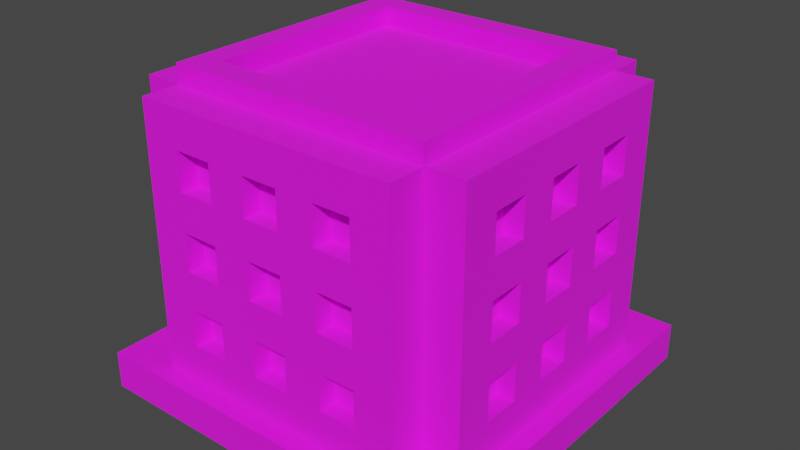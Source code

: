 # Source: Building_1_Base_Brown_.blend  (saved by Blender 3.3.6; exported with 4.5.12 LTS)
import bpy
from mathutils import Matrix  # noqa: F401  (used for matrix-valued properties, if any)

bpy.ops.wm.read_factory_settings(use_empty=True)
scene = bpy.context.scene
scene.name = 'Scene'

# ---- collections
col_collection = bpy.data.collections.new('Collection'); scene.collection.children.link(col_collection)

# ---- images (referenced by path relative to the original .blend; pixels are not part of the script)
import os
ASSET_DIR = os.environ.get("B2B_ASSET_DIR", "")  # directory of the original .blend (textures are referenced by path, not embedded)
HERE = os.path.dirname(os.path.abspath(__file__))  # packed textures are extracted next to this script under _unpacked/

def load_image(name, relpath, width, height, colorspace="sRGB"):
    """Load a texture the original file referenced (path relative to the .blend, or extracted next to this script)."""
    p = next((c for c in (os.path.join(HERE, relpath), os.path.join(ASSET_DIR, relpath)) if relpath and os.path.exists(c)), "")
    if p:
        img = bpy.data.images.load(p, check_existing=True)
        img.name = name
    else:  # same state as the original file: an image datablock whose file is absent (Cycles renders it pink)
        img = bpy.data.images.new(name, width, height)
        img.source = "FILE"
        img.filepath = "//" + (relpath or name)
    img.colorspace_settings.name = colorspace
    return img
img_color_png = load_image('Color.png', 'Color.png', 1024, 1024, 'sRGB')

# ---- materials (node trees are filled in below, after node groups)
mat_texture = bpy.data.materials.new('Texture')
mat_texture.use_transparent_shadow = False

# ---- material node trees
mat_texture.use_nodes = True; mat_texture.node_tree.nodes.clear()
_N = mat_texture.node_tree.nodes; _L = mat_texture.node_tree.links
n0 = _N.new('ShaderNodeBsdfPrincipled'); n0.name = 'Principled BSDF'; n0.location = (10, 300)
n0.distribution = 'GGX'
n0.subsurface_method = 'RANDOM_WALK_SKIN'
n0.inputs[2].default_value = 1.0
n0.inputs[3].default_value = 1.45
n0.inputs[27].default_value = (0.0, 0.0, 0.0, 1.0)
n0.inputs[28].default_value = 1.0
n1 = _N.new('ShaderNodeOutputMaterial'); n1.name = 'Material Output'; n1.location = (300, 300)
n2 = _N.new('ShaderNodeTexImage'); n2.name = 'Image Texture'; n2.location = (-280, 280)
n2.image = img_color_png
_L.new(n0.outputs[0], n1.inputs[0])
_L.new(n2.outputs[0], n0.inputs[0])
n1.is_active_output = True

# ---- world
world_world = bpy.data.worlds.new('World'); scene.world = world_world
world_world.use_nodes = True; world_world.node_tree.nodes.clear()
_N = world_world.node_tree.nodes; _L = world_world.node_tree.links
n0 = _N.new('ShaderNodeOutputWorld'); n0.name = 'World Output'; n0.location = (300, 300)
n1 = _N.new('ShaderNodeBackground'); n1.name = 'Background'; n1.location = (10, 300)
n1.inputs[0].default_value = (0.05088, 0.05088, 0.05088, 1.0)
_L.new(n1.outputs[0], n0.inputs[0])
n0.is_active_output = True
world_world.color = (0.05088, 0.05088, 0.05088)
world_world.use_sun_shadow = False
world_world.sun_shadow_jitter_overblur = 0.0

# ---- meshes
me_cube_195 = bpy.data.meshes.new('Cube.195')
me_cube_195.from_pydata([(1.0, 1.0, 2.0), (1.0, 1.0, 0.0), (1.0, -1.0, 2.0), (1.0, -1.0, 0.0), (-1.0, 1.0, 2.0), (-1.0, 1.0, 0.0), (-1.0, -1.0, 2.0), (-1.0, -1.0, 0.0), (-0.56, -0.56, 16.0), (-0.8, -0.5, 12.0), (-0.8, -0.5, 14.0), (-0.7, -0.7, 2.0), (0.0, -0.56, 16.0), (-0.5, -0.8, 12.0), (-0.8, -0.3, 12.0), (-0.5, -0.8, 14.0), (-0.8, -0.3, 14.0), (-0.56, 0.0, 16.0), (-0.8, -0.1, 12.0), (-0.8, -0.1, 14.0), (-0.3, -0.8, 12.0), (-0.3, -0.8, 14.0), (-0.7, -0.9, 2.0), (-0.7, -0.9, 16.0), (0.0, -0.9, 16.0), (-0.1, -0.8, 12.0), (-0.8, -0.5, 8.0), (-0.1, -0.8, 14.0), (-0.8, -0.5, 10.0), (0.0, -0.9, 2.0), (-0.9, 0.0, 2.0), (-0.9, -0.7, 2.0), (-0.8, -0.3, 8.0), (-0.9, -0.7, 16.0), (-0.9, 0.0, 16.0), (-0.8, -0.3, 10.0), (-0.5, -0.8, 8.0), (-0.5, -0.8, 10.0), (-0.8, -0.1, 8.0), (-0.3, -0.8, 8.0), (-0.8, -0.1, 10.0), (-0.3, -0.8, 10.0), (-0.1, -0.8, 8.0), (-0.1, -0.8, 10.0), (-0.5, -0.8, 4.0), (-0.5, -0.8, 6.0), (-0.3, -0.8, 4.0), (-0.3, -0.8, 6.0), (-0.8, -0.5, 4.0), (-0.1, -0.8, 4.0), (-0.8, -0.5, 6.0), (-0.1, -0.8, 6.0), (0.0, -0.8, 12.0), (0.0, -0.8, 10.0), (0.0, -0.8, 14.0), (-0.8, -0.3, 4.0), (-0.8, -0.3, 6.0), (0.0, -0.9, 14.0), (0.0, -0.9, 12.0), (0.0, -0.8, 8.0), (0.0, -0.8, 6.0), (-0.8, -0.1, 4.0), (0.0, -0.8, 4.0), (-0.8, -0.1, 6.0), (0.0, -0.9, 4.0), (0.0, -0.9, 6.0), (0.0, -0.9, 8.0), (0.0, -0.9, 10.0), (-0.5, -0.9, 12.0), (-0.5, -0.9, 14.0), (-0.4, -0.9, 12.0), (-0.4, -0.9, 10.0), (-0.3, -0.9, 8.0), (-0.3, -0.9, 8.0), (-0.1, -0.9, 4.0), (-0.3, -0.9, 10.0), (-0.3, -0.9, 12.0), (-0.3, -0.9, 14.0), (-0.1, -0.9, 8.0), (-0.1, -0.9, 6.0), (-0.1, -0.9, 10.0), (-0.1, -0.9, 12.0), (-0.1, -0.9, 14.0), (-0.5, -0.9, 4.0), (-0.5, -0.9, 6.0), (-0.5, -0.9, 8.0), (-0.5, -0.9, 10.0), (-0.3, -0.9, 6.0), (-0.3, -0.9, 4.0), (-0.8, 0.0, 4.0), (-0.8, 0.0, 6.0), (-0.8, 0.0, 8.0), (-0.9, 0.0, 4.0), (-0.9, 0.0, 6.0), (-0.8, 0.0, 14.0), (-0.8, 0.0, 12.0), (-0.8, 0.0, 10.0), (-0.9, 0.0, 8.0), (-0.9, 0.0, 10.0), (-0.9, 0.0, 12.0), (-0.9, 0.0, 14.0), (-0.9, -0.5, 6.0), (-0.9, -0.5, 8.0), (-0.9, -0.5, 12.0), (-0.9, -0.5, 10.0), (-0.9, -0.5, 14.0), (-0.9, -0.1, 14.0), (-0.9, -0.3, 12.0), (-0.9, -0.3, 14.0), (-0.9, -0.3, 10.0), (-0.9, -0.5, 4.0), (-0.9, -0.1, 4.0), (-0.9, -0.3, 4.0), (-0.9, -0.1, 6.0), (-0.9, -0.3, 6.0), (-0.9, -0.3, 8.0), (-0.9, -0.1, 10.0), (-0.9, -0.1, 12.0), (-0.9, -0.1, 8.0), (0.56, -0.56, 16.0), (0.8, -0.5, 12.0), (0.8, -0.5, 14.0), (0.7, -0.7, 2.0), (0.5, -0.8, 12.0), (0.8, -0.3, 12.0), (0.5, -0.8, 14.0), (0.8, -0.3, 14.0), (0.56, 0.0, 16.0), (0.8, -0.1, 12.0), (0.8, -0.1, 14.0), (0.3, -0.8, 12.0), (0.3, -0.8, 14.0), (0.7, -0.9, 2.0), (0.7, -0.9, 16.0), (0.1, -0.8, 12.0), (0.8, -0.5, 8.0), (0.1, -0.8, 14.0), (0.8, -0.5, 10.0), (0.9, 0.0, 2.0), (0.9, -0.7, 2.0), (0.8, -0.3, 8.0), (0.9, -0.7, 16.0), (0.9, 0.0, 16.0), (0.8, -0.3, 10.0), (0.5, -0.8, 8.0), (0.5, -0.8, 10.0), (0.8, -0.1, 8.0), (0.3, -0.8, 8.0), (0.8, -0.1, 10.0), (0.3, -0.8, 10.0), (0.1, -0.8, 8.0), (0.1, -0.8, 10.0), (0.5, -0.8, 4.0), (0.5, -0.8, 6.0), (0.3, -0.8, 4.0), (0.3, -0.8, 6.0), (0.8, -0.5, 4.0), (0.1, -0.8, 4.0), (0.8, -0.5, 6.0), (0.1, -0.8, 6.0), (0.8, -0.3, 4.0), (0.8, -0.3, 6.0), (0.8, -0.1, 4.0), (0.8, -0.1, 6.0), (0.5, -0.9, 12.0), (0.5, -0.9, 14.0), (0.4, -0.9, 12.0), (0.4, -0.9, 10.0), (0.3, -0.9, 8.0), (0.3, -0.9, 8.0), (0.1, -0.9, 4.0), (0.3, -0.9, 10.0), (0.3, -0.9, 12.0), (0.3, -0.9, 14.0), (0.1, -0.9, 8.0), (0.1, -0.9, 6.0), (0.1, -0.9, 10.0), (0.1, -0.9, 12.0), (0.1, -0.9, 14.0), (0.5, -0.9, 4.0), (0.5, -0.9, 6.0), (0.5, -0.9, 8.0), (0.5, -0.9, 10.0), (0.3, -0.9, 6.0), (0.3, -0.9, 4.0), (0.8, 0.0, 4.0), (0.8, 0.0, 6.0), (0.8, 0.0, 8.0), (0.9, 0.0, 4.0), (0.9, 0.0, 6.0), (0.8, 0.0, 14.0), (0.8, 0.0, 12.0), (0.8, 0.0, 10.0), (0.9, 0.0, 8.0), (0.9, 0.0, 10.0), (0.9, 0.0, 12.0), (0.9, 0.0, 14.0), (0.9, -0.5, 6.0), (0.9, -0.5, 8.0), (0.9, -0.5, 12.0), (0.9, -0.5, 10.0), (0.9, -0.5, 14.0), (0.9, -0.1, 14.0), (0.9, -0.3, 12.0), (0.9, -0.3, 14.0), (0.9, -0.3, 10.0), (0.9, -0.5, 4.0), (0.9, -0.1, 4.0), (0.9, -0.3, 4.0), (0.9, -0.1, 6.0), (0.9, -0.3, 6.0), (0.9, -0.3, 8.0), (0.9, -0.1, 10.0), (0.9, -0.1, 12.0), (0.9, -0.1, 8.0), (-0.56, 0.56, 16.0), (-0.8, 0.5, 12.0), (-0.8, 0.5, 14.0), (-0.7, 0.7, 2.0), (0.0, 0.56, 16.0), (-0.5, 0.8, 12.0), (-0.8, 0.3, 12.0), (-0.5, 0.8, 14.0), (-0.8, 0.3, 14.0), (-0.8, 0.1, 12.0), (-0.8, 0.1, 14.0), (-0.3, 0.8, 12.0), (-0.3, 0.8, 14.0), (-0.7, 0.9, 2.0), (-0.7, 0.9, 16.0), (0.0, 0.9, 16.0), (-0.1, 0.8, 12.0), (-0.8, 0.5, 8.0), (-0.1, 0.8, 14.0), (-0.8, 0.5, 10.0), (0.0, 0.9, 2.0), (-0.9, 0.7, 2.0), (-0.8, 0.3, 8.0), (-0.9, 0.7, 16.0), (-0.8, 0.3, 10.0), (-0.5, 0.8, 8.0), (-0.5, 0.8, 10.0), (-0.8, 0.1, 8.0), (-0.3, 0.8, 8.0), (-0.8, 0.1, 10.0), (-0.3, 0.8, 10.0), (-0.1, 0.8, 8.0), (-0.1, 0.8, 10.0), (-0.5, 0.8, 4.0), (-0.5, 0.8, 6.0), (-0.3, 0.8, 4.0), (-0.3, 0.8, 6.0), (-0.8, 0.5, 4.0), (-0.1, 0.8, 4.0), (-0.8, 0.5, 6.0), (-0.1, 0.8, 6.0), (0.0, 0.8, 12.0), (0.0, 0.8, 10.0), (0.0, 0.8, 14.0), (-0.8, 0.3, 4.0), (-0.8, 0.3, 6.0), (0.0, 0.9, 14.0), (0.0, 0.9, 12.0), (0.0, 0.8, 8.0), (0.0, 0.8, 6.0), (-0.8, 0.1, 4.0), (0.0, 0.8, 4.0), (-0.8, 0.1, 6.0), (0.0, 0.9, 4.0), (0.0, 0.9, 6.0), (0.0, 0.9, 8.0), (0.0, 0.9, 10.0), (-0.5, 0.9, 12.0), (-0.5, 0.9, 14.0), (-0.4, 0.9, 12.0), (-0.4, 0.9, 10.0), (-0.3, 0.9, 8.0), (-0.3, 0.9, 8.0), (-0.1, 0.9, 4.0), (-0.3, 0.9, 10.0), (-0.3, 0.9, 12.0), (-0.3, 0.9, 14.0), (-0.1, 0.9, 8.0), (-0.1, 0.9, 6.0), (-0.1, 0.9, 10.0), (-0.1, 0.9, 12.0), (-0.1, 0.9, 14.0), (-0.5, 0.9, 4.0), (-0.5, 0.9, 6.0), (-0.5, 0.9, 8.0), (-0.5, 0.9, 10.0), (-0.3, 0.9, 6.0), (-0.3, 0.9, 4.0), (-0.9, 0.5, 6.0), (-0.9, 0.5, 8.0), (-0.9, 0.5, 12.0), (-0.9, 0.5, 10.0), (-0.9, 0.5, 14.0), (-0.9, 0.1, 14.0), (-0.9, 0.3, 12.0), (-0.9, 0.3, 14.0), (-0.9, 0.3, 10.0), (-0.9, 0.5, 4.0), (-0.9, 0.1, 4.0), (-0.9, 0.3, 4.0), (-0.9, 0.1, 6.0), (-0.9, 0.3, 6.0), (-0.9, 0.3, 8.0), (-0.9, 0.1, 10.0), (-0.9, 0.1, 12.0), (-0.9, 0.1, 8.0), (0.56, 0.56, 16.0), (0.8, 0.5, 12.0), (0.8, 0.5, 14.0), (0.7, 0.7, 2.0), (0.5, 0.8, 12.0), (0.8, 0.3, 12.0), (0.5, 0.8, 14.0), (0.8, 0.3, 14.0), (0.8, 0.1, 12.0), (0.8, 0.1, 14.0), (0.3, 0.8, 12.0), (0.3, 0.8, 14.0), (0.7, 0.9, 2.0), (0.7, 0.9, 16.0), (0.1, 0.8, 12.0), (0.8, 0.5, 8.0), (0.1, 0.8, 14.0), (0.8, 0.5, 10.0), (0.9, 0.7, 2.0), (0.8, 0.3, 8.0), (0.9, 0.7, 16.0), (0.8, 0.3, 10.0), (0.5, 0.8, 8.0), (0.5, 0.8, 10.0), (0.8, 0.1, 8.0), (0.3, 0.8, 8.0), (0.8, 0.1, 10.0), (0.3, 0.8, 10.0), (0.1, 0.8, 8.0), (0.1, 0.8, 10.0), (0.5, 0.8, 4.0), (0.5, 0.8, 6.0), (0.3, 0.8, 4.0), (0.3, 0.8, 6.0), (0.8, 0.5, 4.0), (0.1, 0.8, 4.0), (0.8, 0.5, 6.0), (0.1, 0.8, 6.0), (0.8, 0.3, 4.0), (0.8, 0.3, 6.0), (0.8, 0.1, 4.0), (0.8, 0.1, 6.0), (0.5, 0.9, 12.0), (0.5, 0.9, 14.0), (0.4, 0.9, 12.0), (0.4, 0.9, 10.0), (0.3, 0.9, 8.0), (0.3, 0.9, 8.0), (0.1, 0.9, 4.0), (0.3, 0.9, 10.0), (0.3, 0.9, 12.0), (0.3, 0.9, 14.0), (0.1, 0.9, 8.0), (0.1, 0.9, 6.0), (0.1, 0.9, 10.0), (0.1, 0.9, 12.0), (0.1, 0.9, 14.0), (0.5, 0.9, 4.0), (0.5, 0.9, 6.0), (0.5, 0.9, 8.0), (0.5, 0.9, 10.0), (0.3, 0.9, 6.0), (0.3, 0.9, 4.0), (0.9, 0.5, 6.0), (0.9, 0.5, 8.0), (0.9, 0.5, 12.0), (0.9, 0.5, 10.0), (0.9, 0.5, 14.0), (0.9, 0.1, 14.0), (0.9, 0.3, 12.0), (0.9, 0.3, 14.0), (0.9, 0.3, 10.0), (0.9, 0.5, 4.0), (0.9, 0.1, 4.0), (0.9, 0.3, 4.0), (0.9, 0.1, 6.0), (0.9, 0.3, 6.0), (0.9, 0.3, 8.0), (0.9, 0.1, 10.0), (0.9, 0.1, 12.0), (0.9, 0.1, 8.0), (-0.7, -0.7, 16.0), (0.0, -0.7, 16.0), (-0.7, 0.0, 16.0), (0.7, -0.7, 16.0), (0.7, 0.0, 16.0), (-0.7, 0.7, 16.0), (0.0, 0.7, 16.0), (0.7, 0.7, 16.0), (-0.7, -0.7, 17.0), (-8.278e-09, -0.7, 17.0), (-0.7, 0.0, 17.0), (0.7, -0.7, 17.0), (0.7, 0.0, 17.0), (-0.7, 0.7, 17.0), (-8.278e-09, 0.7, 17.0), (0.7, 0.7, 17.0), (-0.56, -0.56, 17.0), (-8.278e-09, -0.56, 17.0), (-0.56, 0.0, 17.0), (0.56, -0.56, 17.0), (0.56, 0.0, 17.0), (-0.56, 0.56, 17.0), (-8.278e-09, 0.56, 17.0), (0.56, 0.56, 17.0)], [], [(0, 4, 6, 2), (3, 2, 6, 7), (7, 6, 4, 5), (1, 0, 2, 3), (5, 4, 0, 1), (80, 75, 73, 78), (70, 71, 75, 76), (85, 84, 87, 72), (71, 70, 68, 69, 77, 76, 75, 80, 67, 58, 81, 82, 57, 24, 23, 22, 29, 64, 74, 79, 65, 66, 78, 73, 72, 87, 88, 83, 84, 85, 86), (392, 11, 22, 23), (393, 392, 23, 24), (107, 109, 104, 103), (117, 99, 98, 116, 118, 115, 109, 107, 108, 105, 103, 104, 102, 101, 110, 112, 111, 92, 30, 31, 33, 34, 100, 106), (118, 97, 93, 113, 111, 112, 114, 101, 102, 115), (392, 394, 34, 33), (11, 392, 33, 31), (13, 15, 69, 68), (13, 20, 21, 15), (21, 20, 76, 77), (70, 76, 20, 13, 68), (69, 15, 21, 77), (25, 27, 82, 81), (54, 27, 25, 52), (58, 52, 25, 81), (27, 54, 57, 82), (36, 37, 86, 85), (36, 39, 41, 37), (41, 39, 73, 75), (72, 73, 39, 36, 85), (86, 37, 41, 75, 71), (42, 43, 80, 78), (53, 43, 42, 59), (66, 59, 42, 78), (43, 53, 67, 80), (44, 45, 84, 83), (44, 46, 47, 45), (47, 46, 88, 87), (88, 46, 44, 83), (84, 45, 47, 87), (49, 51, 79, 74), (60, 51, 49, 62), (64, 62, 49, 74), (51, 60, 65, 79), (10, 9, 103, 105), (14, 16, 108, 107), (14, 9, 10, 16), (9, 14, 107, 103), (16, 10, 105, 108), (19, 18, 117, 106), (95, 18, 19, 94), (99, 117, 18, 95), (100, 94, 19, 106), (28, 26, 102, 104), (32, 35, 109, 115), (32, 26, 28, 35), (26, 32, 115, 102), (35, 28, 104, 109), (40, 38, 118, 116), (38, 40, 96, 91), (38, 91, 97, 118), (98, 96, 40, 116), (50, 48, 110, 101), (55, 56, 114, 112), (55, 48, 50, 56), (48, 55, 112, 110), (56, 50, 101, 114), (63, 61, 111, 113), (89, 61, 63, 90), (61, 89, 92, 111), (93, 90, 63, 113), (176, 174, 169, 171), (166, 172, 171, 167), (181, 168, 183, 180), (167, 182, 181, 180, 179, 184, 183, 168, 169, 174, 66, 65, 175, 170, 64, 29, 132, 133, 24, 57, 178, 177, 58, 67, 176, 171, 172, 173, 165, 164, 166), (395, 133, 132, 122), (393, 24, 133, 395), (203, 199, 200, 205), (213, 202, 196, 142, 141, 139, 138, 188, 207, 208, 206, 197, 198, 200, 199, 201, 204, 203, 205, 211, 214, 212, 194, 195), (214, 211, 198, 197, 210, 208, 207, 209, 189, 193), (395, 141, 142, 396), (122, 139, 141, 395), (123, 164, 165, 125), (123, 125, 131, 130), (131, 173, 172, 130), (166, 164, 123, 130, 172), (165, 173, 131, 125), (134, 177, 178, 136), (54, 52, 134, 136), (58, 177, 134, 52), (136, 178, 57, 54), (144, 181, 182, 145), (144, 145, 149, 147), (149, 171, 169, 147), (168, 181, 144, 147, 169), (182, 167, 171, 149, 145), (150, 174, 176, 151), (53, 59, 150, 151), (66, 174, 150, 59), (151, 176, 67, 53), (152, 179, 180, 153), (152, 153, 155, 154), (155, 183, 184, 154), (184, 179, 152, 154), (180, 183, 155, 153), (157, 170, 175, 159), (60, 62, 157, 159), (64, 170, 157, 62), (159, 175, 65, 60), (121, 201, 199, 120), (124, 203, 204, 126), (124, 126, 121, 120), (120, 199, 203, 124), (126, 204, 201, 121), (129, 202, 213, 128), (191, 190, 129, 128), (195, 191, 128, 213), (196, 202, 129, 190), (137, 200, 198, 135), (140, 211, 205, 143), (140, 143, 137, 135), (135, 198, 211, 140), (143, 205, 200, 137), (148, 212, 214, 146), (146, 187, 192, 148), (146, 214, 193, 187), (194, 212, 148, 192), (158, 197, 206, 156), (160, 208, 210, 161), (160, 161, 158, 156), (156, 206, 208, 160), (161, 210, 197, 158), (163, 209, 207, 162), (185, 186, 163, 162), (162, 207, 188, 185), (189, 209, 163, 186), (284, 282, 277, 279), (274, 280, 279, 275), (289, 276, 291, 288), (275, 290, 289, 288, 287, 292, 291, 276, 277, 282, 270, 269, 283, 278, 268, 235, 228, 229, 230, 261, 286, 285, 262, 271, 284, 279, 280, 281, 273, 272, 274), (397, 229, 228, 218), (398, 230, 229, 397), (299, 295, 296, 301), (309, 298, 100, 34, 238, 236, 30, 92, 303, 304, 302, 293, 294, 296, 295, 297, 300, 299, 301, 307, 310, 308, 98, 99), (310, 307, 294, 293, 306, 304, 303, 305, 93, 97), (397, 238, 34, 394), (218, 236, 238, 397), (220, 272, 273, 222), (220, 222, 227, 226), (227, 281, 280, 226), (274, 272, 220, 226, 280), (273, 281, 227, 222), (231, 285, 286, 233), (258, 256, 231, 233), (262, 285, 231, 256), (233, 286, 261, 258), (240, 289, 290, 241), (240, 241, 245, 243), (245, 279, 277, 243), (276, 289, 240, 243, 277), (290, 275, 279, 245, 241), (246, 282, 284, 247), (257, 263, 246, 247), (270, 282, 246, 263), (247, 284, 271, 257), (248, 287, 288, 249), (248, 249, 251, 250), (251, 291, 292, 250), (292, 287, 248, 250), (288, 291, 251, 249), (253, 278, 283, 255), (264, 266, 253, 255), (268, 278, 253, 266), (255, 283, 269, 264), (217, 297, 295, 216), (221, 299, 300, 223), (221, 223, 217, 216), (216, 295, 299, 221), (223, 300, 297, 217), (225, 298, 309, 224), (95, 94, 225, 224), (99, 95, 224, 309), (100, 298, 225, 94), (234, 296, 294, 232), (237, 307, 301, 239), (237, 239, 234, 232), (232, 294, 307, 237), (239, 301, 296, 234), (244, 308, 310, 242), (242, 91, 96, 244), (242, 310, 97, 91), (98, 308, 244, 96), (254, 293, 302, 252), (259, 304, 306, 260), (259, 260, 254, 252), (252, 302, 304, 259), (260, 306, 293, 254), (267, 305, 303, 265), (89, 90, 267, 265), (265, 303, 92, 89), (93, 305, 267, 90), (365, 360, 358, 363), (355, 356, 360, 361), (370, 369, 372, 357), (356, 355, 353, 354, 362, 361, 360, 365, 271, 262, 366, 367, 261, 230, 324, 323, 235, 268, 359, 364, 269, 270, 363, 358, 357, 372, 373, 368, 369, 370, 371), (399, 314, 323, 324), (398, 399, 324, 230), (380, 382, 377, 376), (390, 195, 194, 389, 391, 388, 382, 380, 381, 378, 376, 377, 375, 374, 383, 385, 384, 188, 138, 329, 331, 142, 196, 379), (391, 193, 189, 386, 384, 385, 387, 374, 375, 388), (399, 396, 142, 331), (314, 399, 331, 329), (315, 317, 354, 353), (315, 321, 322, 317), (322, 321, 361, 362), (355, 361, 321, 315, 353), (354, 317, 322, 362), (325, 327, 367, 366), (258, 327, 325, 256), (262, 256, 325, 366), (327, 258, 261, 367), (333, 334, 371, 370), (333, 336, 338, 334), (338, 336, 358, 360), (357, 358, 336, 333, 370), (371, 334, 338, 360, 356), (339, 340, 365, 363), (257, 340, 339, 263), (270, 263, 339, 363), (340, 257, 271, 365), (341, 342, 369, 368), (341, 343, 344, 342), (344, 343, 373, 372), (373, 343, 341, 368), (369, 342, 344, 372), (346, 348, 364, 359), (264, 348, 346, 266), (268, 266, 346, 359), (348, 264, 269, 364), (313, 312, 376, 378), (316, 318, 381, 380), (316, 312, 313, 318), (312, 316, 380, 376), (318, 313, 378, 381), (320, 319, 390, 379), (191, 319, 320, 190), (195, 390, 319, 191), (196, 190, 320, 379), (328, 326, 375, 377), (330, 332, 382, 388), (330, 326, 328, 332), (326, 330, 388, 375), (332, 328, 377, 382), (337, 335, 391, 389), (335, 337, 192, 187), (335, 187, 193, 391), (194, 192, 337, 389), (347, 345, 383, 374), (349, 350, 387, 385), (349, 345, 347, 350), (345, 349, 385, 383), (350, 347, 374, 387), (352, 351, 384, 386), (185, 351, 352, 186), (351, 185, 188, 384), (189, 186, 352, 386), (17, 8, 12, 119, 127, 311, 219, 215), (413, 414, 415, 407, 406, 405), (311, 127, 412, 415), (412, 411, 403, 404, 407, 415), (394, 392, 400, 402), (219, 311, 415, 414), (17, 215, 413, 410), (408, 410, 413, 405, 402, 400), (409, 408, 400, 401, 403, 411), (397, 394, 402, 405), (12, 8, 408, 409), (399, 398, 406, 407), (393, 395, 403, 401), (8, 17, 410, 408), (119, 12, 409, 411), (396, 399, 407, 404), (392, 393, 401, 400), (127, 119, 411, 412), (395, 396, 404, 403), (215, 219, 414, 413), (398, 397, 405, 406)])
_uv = me_cube_195.uv_layers.new(name='UVMap')
_uv.uv.foreach_set('vector', [0.6201, 0.9848, 0.6208, 0.9848, 0.6208, 0.9855, 0.6201, 0.9855, 0.6194, 0.9855, 0.6201, 0.9855, 0.6201, 0.9862, 0.6194, 0.9862, 0.6194, 0.9834, 0.6201, 0.9834, 0.6201, 0.9841, 0.6194, 0.9841, 0.6194, 0.9848, 0.6201, 0.9848, 0.6201, 0.9855, 0.6194, 0.9855, 0.6194, 0.9841, 0.6201, 0.9841, 0.6201, 0.9848, 0.6194, 0.9848, 0.01297, 0.5598, 0.01297, 0.5599, 0.01293, 0.5599, 0.01293, 0.5598, 0.013, 0.5599, 0.01297, 0.5599, 0.01297, 0.5599, 0.013, 0.5599, 0.01293, 0.5599, 0.0129, 0.5599, 0.0129, 0.5599, 0.01293, 0.5599, 0.01297, 0.5599, 0.013, 0.5599, 0.013, 0.5599, 0.01303, 0.5599, 0.01303, 0.5599, 0.013, 0.5599, 0.01297, 0.5599, 0.01297, 0.5598, 0.01297, 0.5598, 0.013, 0.5598, 0.013, 0.5598, 0.01303, 0.5598, 0.01303, 0.5598, 0.01306, 0.5598, 0.01306, 0.5599, 0.01284, 0.5599, 0.01284, 0.5598, 0.01287, 0.5598, 0.01287, 0.5598, 0.0129, 0.5598, 0.0129, 0.5598, 0.01293, 0.5598, 0.01293, 0.5598, 0.01293, 0.5599, 0.01293, 0.5599, 0.0129, 0.5599, 0.01287, 0.5599, 0.01287, 0.5599, 0.0129, 0.5599, 0.01293, 0.5599, 0.01297, 0.5599, 0.01306, 0.5603, 0.01298, 0.5603, 0.01298, 0.5603, 0.01306, 0.5603, 0.01299, 0.5603, 0.01303, 0.5603, 0.01303, 0.5603, 0.01299, 0.5603, 0.013, 0.5599, 0.01297, 0.5599, 0.01297, 0.5599, 0.013, 0.5599, 0.013, 0.5599, 0.013, 0.5599, 0.01297, 0.5599, 0.01297, 0.5599, 0.01293, 0.5599, 0.01293, 0.5599, 0.01297, 0.5599, 0.013, 0.5599, 0.01303, 0.5599, 0.01303, 0.5599, 0.013, 0.5599, 0.01297, 0.5599, 0.01293, 0.5599, 0.0129, 0.5599, 0.01287, 0.5599, 0.01287, 0.5599, 0.01287, 0.5599, 0.01287, 0.5599, 0.01284, 0.5599, 0.01284, 0.5598, 0.01306, 0.5598, 0.01306, 0.5599, 0.01303, 0.5599, 0.01303, 0.5599, 0.01293, 0.5599, 0.01293, 0.5599, 0.0129, 0.5599, 0.0129, 0.5599, 0.01287, 0.5599, 0.01287, 0.5599, 0.0129, 0.5599, 0.0129, 0.5599, 0.01293, 0.5599, 0.01293, 0.5599, 0.01303, 0.5603, 0.01303, 0.5602, 0.01303, 0.5602, 0.01303, 0.5603, 0.01298, 0.5603, 0.01306, 0.5603, 0.01306, 0.5603, 0.01298, 0.5603, 0.01305, 0.5598, 0.01306, 0.5598, 0.01306, 0.5598, 0.01305, 0.5598, 0.8168, 0.7395, 0.8168, 0.7394, 0.8167, 0.7394, 0.8167, 0.7395, 0.01306, 0.5599, 0.01305, 0.5599, 0.01305, 0.5599, 0.01306, 0.5599, 0.01304, 0.5599, 0.01305, 0.5599, 0.01305, 0.5599, 0.01303, 0.5599, 0.01303, 0.5599, 0.01307, 0.5599, 0.01307, 0.5599, 0.01306, 0.5599, 0.01306, 0.5599, 0.01305, 0.5598, 0.01306, 0.5598, 0.01306, 0.5598, 0.01305, 0.5598, 0.8167, 0.7394, 0.8167, 0.7395, 0.8168, 0.7395, 0.8168, 0.7394, 0.01304, 0.5599, 0.01304, 0.5599, 0.01303, 0.5599, 0.01303, 0.5599, 0.01307, 0.5599, 0.01307, 0.5599, 0.01307, 0.5599, 0.01307, 0.5599, 0.01305, 0.5598, 0.01306, 0.5598, 0.01306, 0.5598, 0.01305, 0.5598, 0.8168, 0.7395, 0.8168, 0.7394, 0.8167, 0.7394, 0.8167, 0.7395, 0.01306, 0.5599, 0.01305, 0.5599, 0.01305, 0.5599, 0.01306, 0.5599, 0.01305, 0.5599, 0.01305, 0.5599, 0.01305, 0.5599, 0.01303, 0.5599, 0.01303, 0.5599, 0.01307, 0.5599, 0.01307, 0.5599, 0.01306, 0.5599, 0.01306, 0.5599, 0.01307, 0.5599, 0.01305, 0.5598, 0.01306, 0.5598, 0.01306, 0.5598, 0.01305, 0.5598, 0.8167, 0.7394, 0.8167, 0.7395, 0.8168, 0.7395, 0.8168, 0.7394, 0.01304, 0.5599, 0.01304, 0.5599, 0.01303, 0.5599, 0.01303, 0.5599, 0.01307, 0.5599, 0.01307, 0.5599, 0.01307, 0.5599, 0.01307, 0.5599, 0.01305, 0.5598, 0.01306, 0.5598, 0.01306, 0.5598, 0.01305, 0.5598, 0.8168, 0.7395, 0.8168, 0.7394, 0.8167, 0.7394, 0.8167, 0.7395, 0.01306, 0.5599, 0.01305, 0.5599, 0.01305, 0.5599, 0.01306, 0.5599, 0.01305, 0.5599, 0.01305, 0.5599, 0.01303, 0.5599, 0.01303, 0.5599, 0.01307, 0.5599, 0.01307, 0.5599, 0.01306, 0.5599, 0.01306, 0.5599, 0.01305, 0.5598, 0.01306, 0.5598, 0.01306, 0.5598, 0.01305, 0.5598, 0.8167, 0.7394, 0.8167, 0.7395, 0.8168, 0.7395, 0.8168, 0.7394, 0.01304, 0.5599, 0.01304, 0.5599, 0.01303, 0.5599, 0.01303, 0.5599, 0.01307, 0.5599, 0.01307, 0.5599, 0.01307, 0.5599, 0.01307, 0.5599, 0.01306, 0.5598, 0.01305, 0.5598, 0.01305, 0.5598, 0.01306, 0.5598, 0.01305, 0.5599, 0.01306, 0.5599, 0.01306, 0.5599, 0.01305, 0.5599, 0.8168, 0.7391, 0.8168, 0.7391, 0.8167, 0.7392, 0.8167, 0.7392, 0.01303, 0.5599, 0.01305, 0.5599, 0.01305, 0.5599, 0.01303, 0.5599, 0.01306, 0.5599, 0.01307, 0.5599, 0.01307, 0.5599, 0.01306, 0.5599, 0.01306, 0.5598, 0.01305, 0.5598, 0.01305, 0.5598, 0.01306, 0.5598, 0.8168, 0.7391, 0.8168, 0.7391, 0.8167, 0.7392, 0.8167, 0.7392, 0.01304, 0.5599, 0.01303, 0.5599, 0.01303, 0.5599, 0.01304, 0.5599, 0.01307, 0.5599, 0.01307, 0.5599, 0.01307, 0.5599, 0.01307, 0.5599, 0.01306, 0.5598, 0.01305, 0.5598, 0.01305, 0.5598, 0.01306, 0.5598, 0.01305, 0.5599, 0.01306, 0.5599, 0.01306, 0.5599, 0.01305, 0.5599, 0.8168, 0.7391, 0.8168, 0.7391, 0.8167, 0.7392, 0.8167, 0.7392, 0.01303, 0.5599, 0.01305, 0.5599, 0.01305, 0.5599, 0.01303, 0.5599, 0.01306, 0.5599, 0.01307, 0.5599, 0.01307, 0.5599, 0.01306, 0.5599, 0.01306, 0.5598, 0.01305, 0.5598, 0.01305, 0.5598, 0.01306, 0.5598, 0.8168, 0.7391, 0.8167, 0.7392, 0.8167, 0.7392, 0.8168, 0.7391, 0.01303, 0.5599, 0.01304, 0.5599, 0.01304, 0.5599, 0.01303, 0.5599, 0.01307, 0.5599, 0.01307, 0.5599, 0.01307, 0.5599, 0.01307, 0.5599, 0.01306, 0.5598, 0.01305, 0.5598, 0.01305, 0.5598, 0.01306, 0.5598, 0.01305, 0.5599, 0.01306, 0.5599, 0.01306, 0.5599, 0.01305, 0.5599, 0.8168, 0.7391, 0.8168, 0.7391, 0.8167, 0.7392, 0.8167, 0.7392, 0.01303, 0.5599, 0.01305, 0.5599, 0.01305, 0.5599, 0.01303, 0.5599, 0.01306, 0.5599, 0.01307, 0.5599, 0.01307, 0.5599, 0.01306, 0.5599, 0.01306, 0.5598, 0.01305, 0.5598, 0.01305, 0.5598, 0.01306, 0.5598, 0.8168, 0.7391, 0.8168, 0.7391, 0.8167, 0.7392, 0.8167, 0.7392, 0.01303, 0.5599, 0.01304, 0.5599, 0.01304, 0.5599, 0.01303, 0.5599, 0.01307, 0.5599, 0.01307, 0.5599, 0.01307, 0.5599, 0.01307, 0.5599, 0.01297, 0.5598, 0.01293, 0.5598, 0.01293, 0.5599, 0.01297, 0.5599, 0.013, 0.5599, 0.013, 0.5599, 0.01297, 0.5599, 0.01297, 0.5599, 0.01293, 0.5599, 0.01293, 0.5599, 0.0129, 0.5599, 0.0129, 0.5599, 0.01297, 0.5599, 0.01297, 0.5599, 0.01293, 0.5599, 0.0129, 0.5599, 0.01287, 0.5599, 0.01287, 0.5599, 0.0129, 0.5599, 0.01293, 0.5599, 0.01293, 0.5599, 0.01293, 0.5598, 0.01293, 0.5598, 0.0129, 0.5598, 0.0129, 0.5598, 0.01287, 0.5598, 0.01287, 0.5598, 0.01284, 0.5598, 0.01284, 0.5599, 0.01306, 0.5599, 0.01306, 0.5598, 0.01303, 0.5598, 0.01303, 0.5598, 0.013, 0.5598, 0.013, 0.5598, 0.01297, 0.5598, 0.01297, 0.5598, 0.01297, 0.5599, 0.013, 0.5599, 0.01303, 0.5599, 0.01303, 0.5599, 0.013, 0.5599, 0.013, 0.5599, 0.01306, 0.5603, 0.01306, 0.5603, 0.01298, 0.5603, 0.01298, 0.5603, 0.01299, 0.5603, 0.01299, 0.5603, 0.01303, 0.5603, 0.01303, 0.5603, 0.013, 0.5599, 0.013, 0.5599, 0.01297, 0.5599, 0.01297, 0.5599, 0.013, 0.5599, 0.01303, 0.5599, 0.01303, 0.5599, 0.01306, 0.5599, 0.01306, 0.5598, 0.01284, 0.5598, 0.01284, 0.5599, 0.01287, 0.5599, 0.01287, 0.5599, 0.01287, 0.5599, 0.01287, 0.5599, 0.0129, 0.5599, 0.01293, 0.5599, 0.01297, 0.5599, 0.013, 0.5599, 0.01303, 0.5599, 0.01303, 0.5599, 0.013, 0.5599, 0.01297, 0.5599, 0.01293, 0.5599, 0.01293, 0.5599, 0.01297, 0.5599, 0.01297, 0.5599, 0.013, 0.5599, 0.01293, 0.5599, 0.01293, 0.5599, 0.01293, 0.5599, 0.0129, 0.5599, 0.0129, 0.5599, 0.01287, 0.5599, 0.01287, 0.5599, 0.0129, 0.5599, 0.0129, 0.5599, 0.01293, 0.5599, 0.01303, 0.5603, 0.01303, 0.5603, 0.01303, 0.5602, 0.01303, 0.5602, 0.01298, 0.5603, 0.01298, 0.5603, 0.01306, 0.5603, 0.01306, 0.5603, 0.01305, 0.5598, 0.01305, 0.5598, 0.01306, 0.5598, 0.01306, 0.5598, 0.8168, 0.7395, 0.8167, 0.7395, 0.8167, 0.7394, 0.8168, 0.7394, 0.01306, 0.5599, 0.01306, 0.5599, 0.01305, 0.5599, 0.01305, 0.5599, 0.01304, 0.5599, 0.01303, 0.5599, 0.01303, 0.5599, 0.01305, 0.5599, 0.01305, 0.5599, 0.01307, 0.5599, 0.01306, 0.5599, 0.01306, 0.5599, 0.01307, 0.5599, 0.01305, 0.5598, 0.01305, 0.5598, 0.01306, 0.5598, 0.01306, 0.5598, 0.8167, 0.7394, 0.8168, 0.7394, 0.8168, 0.7395, 0.8167, 0.7395, 0.01304, 0.5599, 0.01303, 0.5599, 0.01303, 0.5599, 0.01304, 0.5599, 0.01307, 0.5599, 0.01307, 0.5599, 0.01307, 0.5599, 0.01307, 0.5599, 0.01305, 0.5598, 0.01305, 0.5598, 0.01306, 0.5598, 0.01306, 0.5598, 0.8168, 0.7395, 0.8167, 0.7395, 0.8167, 0.7394, 0.8168, 0.7394, 0.01306, 0.5599, 0.01306, 0.5599, 0.01305, 0.5599, 0.01305, 0.5599, 0.01305, 0.5599, 0.01303, 0.5599, 0.01303, 0.5599, 0.01305, 0.5599, 0.01305, 0.5599, 0.01307, 0.5599, 0.01307, 0.5599, 0.01306, 0.5599, 0.01306, 0.5599, 0.01307, 0.5599, 0.01305, 0.5598, 0.01305, 0.5598, 0.01306, 0.5598, 0.01306, 0.5598, 0.8167, 0.7394, 0.8168, 0.7394, 0.8168, 0.7395, 0.8167, 0.7395, 0.01304, 0.5599, 0.01303, 0.5599, 0.01303, 0.5599, 0.01304, 0.5599, 0.01307, 0.5599, 0.01307, 0.5599, 0.01307, 0.5599, 0.01307, 0.5599, 0.01305, 0.5598, 0.01305, 0.5598, 0.01306, 0.5598, 0.01306, 0.5598, 0.8168, 0.7395, 0.8167, 0.7395, 0.8167, 0.7394, 0.8168, 0.7394, 0.01306, 0.5599, 0.01306, 0.5599, 0.01305, 0.5599, 0.01305, 0.5599, 0.01305, 0.5599, 0.01303, 0.5599, 0.01303, 0.5599, 0.01305, 0.5599, 0.01307, 0.5599, 0.01306, 0.5599, 0.01306, 0.5599, 0.01307, 0.5599, 0.01305, 0.5598, 0.01305, 0.5598, 0.01306, 0.5598, 0.01306, 0.5598, 0.8167, 0.7394, 0.8168, 0.7394, 0.8168, 0.7395, 0.8167, 0.7395, 0.01304, 0.5599, 0.01303, 0.5599, 0.01303, 0.5599, 0.01304, 0.5599, 0.01307, 0.5599, 0.01307, 0.5599, 0.01307, 0.5599, 0.01307, 0.5599, 0.01306, 0.5592, 0.01306, 0.5592, 0.01305, 0.5592, 0.01305, 0.5592, 0.01305, 0.5593, 0.01305, 0.5593, 0.01306, 0.5592, 0.01306, 0.5592, 0.8168, 0.7391, 0.8167, 0.7392, 0.8167, 0.7392, 0.8168, 0.7391, 0.01303, 0.5593, 0.01303, 0.5593, 0.01305, 0.5593, 0.01305, 0.5593, 0.01306, 0.5593, 0.01306, 0.5593, 0.01307, 0.5593, 0.01307, 0.5593, 0.01306, 0.5592, 0.01306, 0.5592, 0.01305, 0.5592, 0.01305, 0.5592, 0.8168, 0.7391, 0.8167, 0.7392, 0.8167, 0.7392, 0.8168, 0.7391, 0.01304, 0.5593, 0.01304, 0.5593, 0.01303, 0.5593, 0.01303, 0.5593, 0.01307, 0.5593, 0.01307, 0.5593, 0.01307, 0.5593, 0.01307, 0.5593, 0.01306, 0.5592, 0.01306, 0.5592, 0.01305, 0.5592, 0.01305, 0.5592, 0.01305, 0.5593, 0.01305, 0.5593, 0.01306, 0.5592, 0.01306, 0.5592, 0.8168, 0.7391, 0.8167, 0.7392, 0.8167, 0.7392, 0.8168, 0.7391, 0.01303, 0.5593, 0.01303, 0.5593, 0.01305, 0.5593, 0.01305, 0.5593, 0.01306, 0.5593, 0.01306, 0.5593, 0.01307, 0.5593, 0.01307, 0.5593, 0.01306, 0.5592, 0.01306, 0.5592, 0.01305, 0.5592, 0.01305, 0.5592, 0.8168, 0.7391, 0.8168, 0.7391, 0.8167, 0.7392, 0.8167, 0.7392, 0.01303, 0.5593, 0.01303, 0.5593, 0.01304, 0.5593, 0.01304, 0.5593, 0.01307, 0.5593, 0.01307, 0.5593, 0.01307, 0.5593, 0.01307, 0.5593, 0.01306, 0.5592, 0.01306, 0.5592, 0.01305, 0.5592, 0.01305, 0.5592, 0.01305, 0.5593, 0.01305, 0.5593, 0.01306, 0.5592, 0.01306, 0.5592, 0.8168, 0.7391, 0.8167, 0.7392, 0.8167, 0.7392, 0.8168, 0.7391, 0.01303, 0.5593, 0.01303, 0.5593, 0.01305, 0.5593, 0.01305, 0.5593, 0.01306, 0.5593, 0.01306, 0.5593, 0.01307, 0.5593, 0.01307, 0.5593, 0.01299, 0.5596, 0.01299, 0.5596, 0.01298, 0.5596, 0.01298, 0.5596, 0.8168, 0.7391, 0.8167, 0.7392, 0.8167, 0.7392, 0.8168, 0.7391, 0.01297, 0.5596, 0.01297, 0.5596, 0.01297, 0.5596, 0.01297, 0.5596, 0.013, 0.5596, 0.01301, 0.5596, 0.01301, 0.5596, 0.013, 0.5596, 0.01297, 0.5598, 0.01293, 0.5598, 0.01293, 0.5599, 0.01297, 0.5599, 0.013, 0.5599, 0.013, 0.5599, 0.01297, 0.5599, 0.01297, 0.5599, 0.01293, 0.5599, 0.01293, 0.5599, 0.0129, 0.5599, 0.0129, 0.5599, 0.01297, 0.5599, 0.01297, 0.5599, 0.01293, 0.5599, 0.0129, 0.5599, 0.01287, 0.5599, 0.01287, 0.5599, 0.0129, 0.5599, 0.01293, 0.5599, 0.01293, 0.5599, 0.01293, 0.5598, 0.01293, 0.5598, 0.0129, 0.5598, 0.0129, 0.5598, 0.01287, 0.5598, 0.01287, 0.5598, 0.01284, 0.5598, 0.01284, 0.5599, 0.01306, 0.5599, 0.01306, 0.5598, 0.01303, 0.5598, 0.01303, 0.5598, 0.013, 0.5598, 0.013, 0.5598, 0.01297, 0.5598, 0.01297, 0.5598, 0.01297, 0.5599, 0.013, 0.5599, 0.01303, 0.5599, 0.01303, 0.5599, 0.013, 0.5599, 0.013, 0.5599, 0.01306, 0.5603, 0.01306, 0.5603, 0.01298, 0.5603, 0.01298, 0.5603, 0.01299, 0.5603, 0.01299, 0.5603, 0.01303, 0.5603, 0.01303, 0.5603, 0.013, 0.5599, 0.013, 0.5599, 0.01297, 0.5599, 0.01297, 0.5599, 0.013, 0.5599, 0.01303, 0.5599, 0.01303, 0.5599, 0.01306, 0.5599, 0.01306, 0.5598, 0.01284, 0.5598, 0.01284, 0.5599, 0.01287, 0.5599, 0.01287, 0.5599, 0.01287, 0.5599, 0.01287, 0.5599, 0.0129, 0.5599, 0.01293, 0.5599, 0.01297, 0.5599, 0.013, 0.5599, 0.01303, 0.5599, 0.01303, 0.5599, 0.013, 0.5599, 0.01297, 0.5599, 0.01293, 0.5599, 0.01293, 0.5599, 0.01297, 0.5599, 0.01297, 0.5599, 0.013, 0.5599, 0.01293, 0.5599, 0.01293, 0.5599, 0.01293, 0.5599, 0.0129, 0.5599, 0.0129, 0.5599, 0.01287, 0.5599, 0.01287, 0.5599, 0.0129, 0.5599, 0.0129, 0.5599, 0.01293, 0.5599, 0.01303, 0.5603, 0.01303, 0.5603, 0.01303, 0.5602, 0.01303, 0.5602, 0.01298, 0.5603, 0.01298, 0.5603, 0.01306, 0.5603, 0.01306, 0.5603, 0.01305, 0.5598, 0.01305, 0.5598, 0.01306, 0.5598, 0.01306, 0.5598, 0.8168, 0.7395, 0.8167, 0.7395, 0.8167, 0.7394, 0.8168, 0.7394, 0.01306, 0.5599, 0.01306, 0.5599, 0.01305, 0.5599, 0.01305, 0.5599, 0.01304, 0.5599, 0.01303, 0.5599, 0.01303, 0.5599, 0.01305, 0.5599, 0.01305, 0.5599, 0.01307, 0.5599, 0.01306, 0.5599, 0.01306, 0.5599, 0.01307, 0.5599, 0.01305, 0.5598, 0.01305, 0.5598, 0.01306, 0.5598, 0.01306, 0.5598, 0.8167, 0.7394, 0.8168, 0.7394, 0.8168, 0.7395, 0.8167, 0.7395, 0.01304, 0.5599, 0.01303, 0.5599, 0.01303, 0.5599, 0.01304, 0.5599, 0.01307, 0.5599, 0.01307, 0.5599, 0.01307, 0.5599, 0.01307, 0.5599, 0.01305, 0.5598, 0.01305, 0.5598, 0.01306, 0.5598, 0.01306, 0.5598, 0.8168, 0.7395, 0.8167, 0.7395, 0.8167, 0.7394, 0.8168, 0.7394, 0.01306, 0.5599, 0.01306, 0.5599, 0.01305, 0.5599, 0.01305, 0.5599, 0.01305, 0.5599, 0.01303, 0.5599, 0.01303, 0.5599, 0.01305, 0.5599, 0.01305, 0.5599, 0.01307, 0.5599, 0.01307, 0.5599, 0.01306, 0.5599, 0.01306, 0.5599, 0.01307, 0.5599, 0.01305, 0.5598, 0.01305, 0.5598, 0.01306, 0.5598, 0.01306, 0.5598, 0.8167, 0.7394, 0.8168, 0.7394, 0.8168, 0.7395, 0.8167, 0.7395, 0.01304, 0.5599, 0.01303, 0.5599, 0.01303, 0.5599, 0.01304, 0.5599, 0.01307, 0.5599, 0.01307, 0.5599, 0.01307, 0.5599, 0.01307, 0.5599, 0.01305, 0.5598, 0.01305, 0.5598, 0.01306, 0.5598, 0.01306, 0.5598, 0.8168, 0.7395, 0.8167, 0.7395, 0.8167, 0.7394, 0.8168, 0.7394, 0.01306, 0.5599, 0.01306, 0.5599, 0.01305, 0.5599, 0.01305, 0.5599, 0.01305, 0.5599, 0.01303, 0.5599, 0.01303, 0.5599, 0.01305, 0.5599, 0.01307, 0.5599, 0.01306, 0.5599, 0.01306, 0.5599, 0.01307, 0.5599, 0.01305, 0.5598, 0.01305, 0.5598, 0.01306, 0.5598, 0.01306, 0.5598, 0.8167, 0.7394, 0.8168, 0.7394, 0.8168, 0.7395, 0.8167, 0.7395, 0.01304, 0.5599, 0.01303, 0.5599, 0.01303, 0.5599, 0.01304, 0.5599, 0.01307, 0.5599, 0.01307, 0.5599, 0.01307, 0.5599, 0.01307, 0.5599, 0.01306, 0.5598, 0.01306, 0.5598, 0.01305, 0.5598, 0.01305, 0.5598, 0.01305, 0.5599, 0.01305, 0.5599, 0.01306, 0.5599, 0.01306, 0.5599, 0.8168, 0.7391, 0.8167, 0.7392, 0.8167, 0.7392, 0.8168, 0.7391, 0.01303, 0.5599, 0.01303, 0.5599, 0.01305, 0.5599, 0.01305, 0.5599, 0.01306, 0.5599, 0.01306, 0.5599, 0.01307, 0.5599, 0.01307, 0.5599, 0.01306, 0.5598, 0.01306, 0.5598, 0.01305, 0.5598, 0.01305, 0.5598, 0.8168, 0.7391, 0.8167, 0.7392, 0.8167, 0.7392, 0.8168, 0.7391, 0.01304, 0.5599, 0.01304, 0.5599, 0.01303, 0.5599, 0.01303, 0.5599, 0.01307, 0.5599, 0.01307, 0.5599, 0.01307, 0.5599, 0.01307, 0.5599, 0.01306, 0.5598, 0.01306, 0.5598, 0.01305, 0.5598, 0.01305, 0.5598, 0.01305, 0.5599, 0.01305, 0.5599, 0.01306, 0.5599, 0.01306, 0.5599, 0.8168, 0.7391, 0.8167, 0.7392, 0.8167, 0.7392, 0.8168, 0.7391, 0.01303, 0.5599, 0.01303, 0.5599, 0.01305, 0.5599, 0.01305, 0.5599, 0.01306, 0.5599, 0.01306, 0.5599, 0.01307, 0.5599, 0.01307, 0.5599, 0.01306, 0.5598, 0.01306, 0.5598, 0.01305, 0.5598, 0.01305, 0.5598, 0.8168, 0.7391, 0.8168, 0.7391, 0.8167, 0.7392, 0.8167, 0.7392, 0.01303, 0.5599, 0.01303, 0.5599, 0.01304, 0.5599, 0.01304, 0.5599, 0.01307, 0.5599, 0.01307, 0.5599, 0.01307, 0.5599, 0.01307, 0.5599, 0.01306, 0.5598, 0.01306, 0.5598, 0.01305, 0.5598, 0.01305, 0.5598, 0.01305, 0.5599, 0.01305, 0.5599, 0.01306, 0.5599, 0.01306, 0.5599, 0.8168, 0.7391, 0.8167, 0.7392, 0.8167, 0.7392, 0.8168, 0.7391, 0.01303, 0.5599, 0.01303, 0.5599, 0.01305, 0.5599, 0.01305, 0.5599, 0.01306, 0.5599, 0.01306, 0.5599, 0.01307, 0.5599, 0.01307, 0.5599, 0.01306, 0.5598, 0.01306, 0.5598, 0.01305, 0.5598, 0.01305, 0.5598, 0.8168, 0.7391, 0.8167, 0.7392, 0.8167, 0.7392, 0.8168, 0.7391, 0.01303, 0.5599, 0.01303, 0.5599, 0.01304, 0.5599, 0.01304, 0.5599, 0.01307, 0.5599, 0.01307, 0.5599, 0.01307, 0.5599, 0.01307, 0.5599, 0.01297, 0.5598, 0.01297, 0.5599, 0.01293, 0.5599, 0.01293, 0.5598, 0.013, 0.5599, 0.01297, 0.5599, 0.01297, 0.5599, 0.013, 0.5599, 0.01293, 0.5599, 0.0129, 0.5599, 0.0129, 0.5599, 0.01293, 0.5599, 0.01297, 0.5599, 0.013, 0.5599, 0.013, 0.5599, 0.01303, 0.5599, 0.01303, 0.5599, 0.013, 0.5599, 0.01297, 0.5599, 0.01297, 0.5598, 0.01297, 0.5598, 0.013, 0.5598, 0.013, 0.5598, 0.01303, 0.5598, 0.01303, 0.5598, 0.01306, 0.5598, 0.01306, 0.5599, 0.01284, 0.5599, 0.01284, 0.5598, 0.01287, 0.5598, 0.01287, 0.5598, 0.0129, 0.5598, 0.0129, 0.5598, 0.01293, 0.5598, 0.01293, 0.5598, 0.01293, 0.5599, 0.01293, 0.5599, 0.0129, 0.5599, 0.01287, 0.5599, 0.01287, 0.5599, 0.0129, 0.5599, 0.01293, 0.5599, 0.01297, 0.5599, 0.01306, 0.5603, 0.01298, 0.5603, 0.01298, 0.5603, 0.01306, 0.5603, 0.01299, 0.5603, 0.01303, 0.5603, 0.01303, 0.5603, 0.01299, 0.5603, 0.013, 0.5599, 0.01297, 0.5599, 0.01297, 0.5599, 0.013, 0.5599, 0.013, 0.5599, 0.013, 0.5599, 0.01297, 0.5599, 0.01297, 0.5599, 0.01293, 0.5599, 0.01293, 0.5599, 0.01297, 0.5599, 0.013, 0.5599, 0.01303, 0.5599, 0.01303, 0.5599, 0.013, 0.5599, 0.01297, 0.5599, 0.01293, 0.5599, 0.0129, 0.5599, 0.01287, 0.5599, 0.01287, 0.5599, 0.01287, 0.5599, 0.01287, 0.5599, 0.01284, 0.5599, 0.01284, 0.5598, 0.01306, 0.5598, 0.01306, 0.5599, 0.01303, 0.5599, 0.01303, 0.5599, 0.01293, 0.5599, 0.01293, 0.5599, 0.0129, 0.5599, 0.0129, 0.5599, 0.01287, 0.5599, 0.01287, 0.5599, 0.0129, 0.5599, 0.0129, 0.5599, 0.01293, 0.5599, 0.01293, 0.5599, 0.01303, 0.5603, 0.01303, 0.5602, 0.01303, 0.5602, 0.01303, 0.5603, 0.01298, 0.5603, 0.01306, 0.5603, 0.01306, 0.5603, 0.01298, 0.5603, 0.01305, 0.5598, 0.01306, 0.5598, 0.01306, 0.5598, 0.01305, 0.5598, 0.8168, 0.7395, 0.8168, 0.7394, 0.8167, 0.7394, 0.8167, 0.7395, 0.01306, 0.5599, 0.01305, 0.5599, 0.01305, 0.5599, 0.01306, 0.5599, 0.01304, 0.5599, 0.01305, 0.5599, 0.01305, 0.5599, 0.01303, 0.5599, 0.01303, 0.5599, 0.01307, 0.5599, 0.01307, 0.5599, 0.01306, 0.5599, 0.01306, 0.5599, 0.01305, 0.5598, 0.01306, 0.5598, 0.01306, 0.5598, 0.01305, 0.5598, 0.8167, 0.7394, 0.8167, 0.7395, 0.8168, 0.7395, 0.8168, 0.7394, 0.01304, 0.5599, 0.01304, 0.5599, 0.01303, 0.5599, 0.01303, 0.5599, 0.01307, 0.5599, 0.01307, 0.5599, 0.01307, 0.5599, 0.01307, 0.5599, 0.01305, 0.5598, 0.01306, 0.5598, 0.01306, 0.5598, 0.01305, 0.5598, 0.8168, 0.7395, 0.8168, 0.7394, 0.8167, 0.7394, 0.8167, 0.7395, 0.01306, 0.5599, 0.01305, 0.5599, 0.01305, 0.5599, 0.01306, 0.5599, 0.01305, 0.5599, 0.01305, 0.5599, 0.01305, 0.5599, 0.01303, 0.5599, 0.01303, 0.5599, 0.01307, 0.5599, 0.01307, 0.5599, 0.01306, 0.5599, 0.01306, 0.5599, 0.01307, 0.5599, 0.01305, 0.5598, 0.01306, 0.5598, 0.01306, 0.5598, 0.01305, 0.5598, 0.8167, 0.7394, 0.8167, 0.7395, 0.8168, 0.7395, 0.8168, 0.7394, 0.01304, 0.5599, 0.01304, 0.5599, 0.01303, 0.5599, 0.01303, 0.5599, 0.01307, 0.5599, 0.01307, 0.5599, 0.01307, 0.5599, 0.01307, 0.5599, 0.01305, 0.5598, 0.01306, 0.5598, 0.01306, 0.5598, 0.01305, 0.5598, 0.8168, 0.7395, 0.8168, 0.7394, 0.8167, 0.7394, 0.8167, 0.7395, 0.01306, 0.5599, 0.01305, 0.5599, 0.01305, 0.5599, 0.01306, 0.5599, 0.01305, 0.5599, 0.01305, 0.5599, 0.01303, 0.5599, 0.01303, 0.5599, 0.01307, 0.5599, 0.01307, 0.5599, 0.01306, 0.5599, 0.01306, 0.5599, 0.01305, 0.5598, 0.01306, 0.5598, 0.01306, 0.5598, 0.01305, 0.5598, 0.8167, 0.7394, 0.8167, 0.7395, 0.8168, 0.7395, 0.8168, 0.7394, 0.01304, 0.5599, 0.01304, 0.5599, 0.01303, 0.5599, 0.01303, 0.5599, 0.01307, 0.5599, 0.01307, 0.5599, 0.01307, 0.5599, 0.01307, 0.5599, 0.01306, 0.5592, 0.01305, 0.5592, 0.01305, 0.5592, 0.01306, 0.5592, 0.01305, 0.5593, 0.01306, 0.5592, 0.01306, 0.5592, 0.01305, 0.5593, 0.8168, 0.7391, 0.8168, 0.7391, 0.8167, 0.7392, 0.8167, 0.7392, 0.01303, 0.5593, 0.01305, 0.5593, 0.01305, 0.5593, 0.01303, 0.5593, 0.01306, 0.5593, 0.01307, 0.5593, 0.01307, 0.5593, 0.01306, 0.5593, 0.01306, 0.5592, 0.01305, 0.5592, 0.01305, 0.5592, 0.01306, 0.5592, 0.8168, 0.7391, 0.8168, 0.7391, 0.8167, 0.7392, 0.8167, 0.7392, 0.01304, 0.5593, 0.01303, 0.5593, 0.01303, 0.5593, 0.01304, 0.5593, 0.01307, 0.5593, 0.01307, 0.5593, 0.01307, 0.5593, 0.01307, 0.5593, 0.01306, 0.5592, 0.01305, 0.5592, 0.01305, 0.5592, 0.01306, 0.5592, 0.01305, 0.5593, 0.01306, 0.5592, 0.01306, 0.5592, 0.01305, 0.5593, 0.8168, 0.7391, 0.8168, 0.7391, 0.8167, 0.7392, 0.8167, 0.7392, 0.01303, 0.5593, 0.01305, 0.5593, 0.01305, 0.5593, 0.01303, 0.5593, 0.01306, 0.5593, 0.01307, 0.5593, 0.01307, 0.5593, 0.01306, 0.5593, 0.01306, 0.5592, 0.01305, 0.5592, 0.01305, 0.5592, 0.01306, 0.5592, 0.8168, 0.7391, 0.8167, 0.7392, 0.8167, 0.7392, 0.8168, 0.7391, 0.01303, 0.5593, 0.01304, 0.5593, 0.01304, 0.5593, 0.01303, 0.5593, 0.01307, 0.5593, 0.01307, 0.5593, 0.01307, 0.5593, 0.01307, 0.5593, 0.01306, 0.5592, 0.01305, 0.5592, 0.01305, 0.5592, 0.01306, 0.5592, 0.01305, 0.5593, 0.01306, 0.5592, 0.01306, 0.5592, 0.01305, 0.5593, 0.8168, 0.7391, 0.8168, 0.7391, 0.8167, 0.7392, 0.8167, 0.7392, 0.01303, 0.5593, 0.01305, 0.5593, 0.01305, 0.5593, 0.01303, 0.5593, 0.01306, 0.5593, 0.01307, 0.5593, 0.01307, 0.5593, 0.01306, 0.5593, 0.01299, 0.5596, 0.01298, 0.5596, 0.01298, 0.5596, 0.01299, 0.5596, 0.8168, 0.7391, 0.8168, 0.7391, 0.8167, 0.7392, 0.8167, 0.7392, 0.01297, 0.5596, 0.01297, 0.5596, 0.01297, 0.5596, 0.01297, 0.5596, 0.013, 0.5596, 0.013, 0.5596, 0.01301, 0.5596, 0.01301, 0.5596, 0.2107, 0.6857, 0.2107, 0.6858, 0.2106, 0.6858, 0.2107, 0.6858, 0.2107, 0.6857, 0.2107, 0.6858, 0.2106, 0.6858, 0.2107, 0.6858, 0.6147, 0.984, 0.6147, 0.984, 0.6147, 0.984, 0.6147, 0.984, 0.6147, 0.984, 0.6147, 0.984, 0.6147, 0.984, 0.6147, 0.984, 0.6147, 0.984, 0.6147, 0.984, 0.6147, 0.984, 0.6147, 0.984, 0.6147, 0.984, 0.6147, 0.984, 0.6147, 0.984, 0.6147, 0.984, 0.6147, 0.984, 0.6147, 0.984, 0.6147, 0.984, 0.6147, 0.984, 0.6147, 0.984, 0.6147, 0.984, 0.6147, 0.984, 0.6147, 0.984, 0.6147, 0.984, 0.6147, 0.984, 0.6147, 0.984, 0.6147, 0.984, 0.6147, 0.984, 0.6147, 0.984, 0.6147, 0.984, 0.6147, 0.984, 0.6147, 0.984, 0.6147, 0.984, 0.6147, 0.984, 0.6147, 0.984, 0.6147, 0.984, 0.6147, 0.984, 0.6147, 0.984, 0.6147, 0.984, 0.6147, 0.984, 0.6147, 0.984, 0.6147, 0.984, 0.6147, 0.984, 0.6147, 0.984, 0.6147, 0.984, 0.6147, 0.984, 0.6147, 0.984, 0.6147, 0.984, 0.6147, 0.984, 0.6147, 0.984, 0.6147, 0.984, 0.6147, 0.984, 0.6147, 0.984, 0.6147, 0.984, 0.6147, 0.984, 0.6147, 0.984, 0.6147, 0.984, 0.6147, 0.984, 0.6147, 0.984, 0.6147, 0.984, 0.6147, 0.984, 0.6147, 0.984, 0.6147, 0.984, 0.6147, 0.984, 0.6147, 0.984, 0.6147, 0.984, 0.6147, 0.984, 0.6147, 0.984, 0.6147, 0.984, 0.6147, 0.984, 0.6147, 0.984, 0.6147, 0.984, 0.6147, 0.984, 0.6147, 0.984, 0.6147, 0.984, 0.6147, 0.984, 0.6147, 0.984, 0.6147, 0.984, 0.6147, 0.984, 0.6147, 0.984, 0.6147, 0.984, 0.6147, 0.984, 0.6147, 0.984, 0.6147, 0.984, 0.6147, 0.984, 0.6147, 0.984, 0.6147, 0.984])
me_cube_195.materials.append(mat_texture)
me_cube_195.use_mirror_vertex_groups = False
me_cube_195.update()

# ---- objects
ob_building_1_base__brown = bpy.data.objects.new('Building_1_Base (Brown)', me_cube_195)

# ---- transforms, parenting, visibility, modifiers, constraints
ob_building_1_base__brown.location = (0.0, 0.0, 0.0)
ob_building_1_base__brown.scale = (1.0, 1.0, 0.1)
ob_building_1_base__brown.lock_rotations_4d = False
ob_building_1_base__brown.empty_display_type = 'ARROWS'
ob_building_1_base__brown.lineart.crease_threshold = 0.0

# ---- collection membership
col_collection.objects.link(ob_building_1_base__brown)

# ---- scene / render settings (as saved in the file)
scene.frame_start = 1; scene.frame_end = 250; scene.frame_set(1)
scene.render.engine = 'BLENDER_EEVEE_NEXT'
scene.cycles.sampling_pattern = 'TABULATED_SOBOL'
scene.cycles.use_light_tree = False
scene.view_settings.view_transform = 'Filmic'
bpy.context.view_layer.update()

# ---- added for rendering (the .blend has no active camera and no usable light): camera, sun
cam_auto = bpy.data.cameras.new('AutoCamera')
cam_auto.lens = 50.0
cam_auto.sensor_width = 36.0
cam_auto.clip_end = 1000.0
ob_auto_camera = bpy.data.objects.new('AutoCamera', cam_auto)
scene.collection.objects.link(ob_auto_camera)
ob_auto_camera.location = (3.05324, -3.66389, 3.29259)
ob_auto_camera.rotation_euler = (1.09748, -7.21219e-08, 0.694738)
scene.camera = ob_auto_camera
light_auto_sun = bpy.data.lights.new('AutoSun', 'SUN')
light_auto_sun.energy = 3.0
light_auto_sun.angle = 0.0523599
ob_auto_sun = bpy.data.objects.new('AutoSun', light_auto_sun)
scene.collection.objects.link(ob_auto_sun)
ob_auto_sun.rotation_euler = (0.872665, 0.174533, 0.523599)
bpy.context.view_layer.update()
